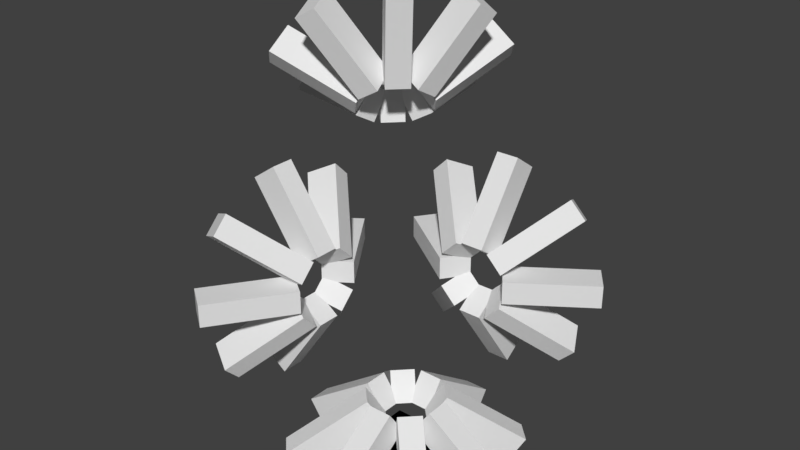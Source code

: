 # Source: RotationTest.blend  (saved by Blender 2.78.0; exported with 4.5.12 LTS)
import bpy
from mathutils import Matrix  # noqa: F401  (used for matrix-valued properties, if any)

bpy.ops.wm.read_factory_settings(use_empty=True)
scene = bpy.context.scene
scene.name = 'Scene'

# ---- collections
col_collection_1 = bpy.data.collections.new('Collection 1'); scene.collection.children.link(col_collection_1)

# ---- world
world_world = bpy.data.worlds.new('World'); scene.world = world_world
world_world.color = (0.05088, 0.05088, 0.05088)
world_world.use_sun_shadow = False
world_world.sun_shadow_jitter_overblur = 0.0
world_world.cycles.sampling_method = 'MANUAL'

# ---- meshes
me_plane = bpy.data.meshes.new('Plane')
me_plane.from_pydata([(-1.0, -1.0, 0.0), (1.0, -1.0, 0.0), (-1.0, 1.0, 0.0), (1.0, 1.0, 0.0)], [], [(0, 1, 3, 2), (2, 0, 1), (2, 1, 3)])
_uv = me_plane.uv_layers.new(name='UVMap')
_uv.uv.foreach_set('vector', [0.0001, 9.998e-05, 0.9999, 9.998e-05, 0.9999, 0.9999, 9.998e-05, 0.9999, 9.998e-05, 0.9999, 0.0001, 9.998e-05, 0.9999, 9.998e-05, 9.998e-05, 0.9999, 0.9999, 9.998e-05, 0.9999, 0.9999])
me_plane.use_remesh_preserve_volume = False
me_plane.use_remesh_preserve_attributes = False
me_plane.use_mirror_vertex_groups = False
me_plane.update()
me_cube_031 = bpy.data.meshes.new('Cube.031')
me_cube_031.from_pydata([(-1.0, -0.2505, -0.34), (-1.0, -0.2505, 0.34), (-1.0, 0.2505, -0.34), (-1.0, 0.2505, 0.34), (1.0, -0.2505, -0.34), (1.0, -0.2505, 0.34), (1.0, 0.2505, -0.34), (1.0, 0.2505, 0.34)], [], [(0, 1, 3, 2), (2, 3, 7, 6), (6, 7, 5, 4), (4, 5, 1, 0), (2, 6, 4, 0), (7, 3, 1, 5)])
me_cube_031.use_remesh_preserve_volume = False
me_cube_031.use_remesh_preserve_attributes = False
me_cube_031.use_mirror_vertex_groups = False
me_cube_031.update()
me_cube_030 = bpy.data.meshes.new('Cube.030')
me_cube_030.from_pydata([(-1.0, -0.2505, -0.34), (-1.0, -0.2505, 0.34), (-1.0, 0.2505, -0.34), (-1.0, 0.2505, 0.34), (1.0, -0.2505, -0.34), (1.0, -0.2505, 0.34), (1.0, 0.2505, -0.34), (1.0, 0.2505, 0.34)], [], [(0, 1, 3, 2), (2, 3, 7, 6), (6, 7, 5, 4), (4, 5, 1, 0), (2, 6, 4, 0), (7, 3, 1, 5)])
me_cube_030.use_remesh_preserve_volume = False
me_cube_030.use_remesh_preserve_attributes = False
me_cube_030.use_mirror_vertex_groups = False
me_cube_030.update()
me_cube_029 = bpy.data.meshes.new('Cube.029')
me_cube_029.from_pydata([(-1.0, -0.2505, -0.34), (-1.0, -0.2505, 0.34), (-1.0, 0.2505, -0.34), (-1.0, 0.2505, 0.34), (1.0, -0.2505, -0.34), (1.0, -0.2505, 0.34), (1.0, 0.2505, -0.34), (1.0, 0.2505, 0.34)], [], [(0, 1, 3, 2), (2, 3, 7, 6), (6, 7, 5, 4), (4, 5, 1, 0), (2, 6, 4, 0), (7, 3, 1, 5)])
me_cube_029.use_remesh_preserve_volume = False
me_cube_029.use_remesh_preserve_attributes = False
me_cube_029.use_mirror_vertex_groups = False
me_cube_029.update()
me_cube_028 = bpy.data.meshes.new('Cube.028')
me_cube_028.from_pydata([(-1.0, -0.2505, -0.34), (-1.0, -0.2505, 0.34), (-1.0, 0.2505, -0.34), (-1.0, 0.2505, 0.34), (1.0, -0.2505, -0.34), (1.0, -0.2505, 0.34), (1.0, 0.2505, -0.34), (1.0, 0.2505, 0.34)], [], [(0, 1, 3, 2), (2, 3, 7, 6), (6, 7, 5, 4), (4, 5, 1, 0), (2, 6, 4, 0), (7, 3, 1, 5)])
me_cube_028.use_remesh_preserve_volume = False
me_cube_028.use_remesh_preserve_attributes = False
me_cube_028.use_mirror_vertex_groups = False
me_cube_028.update()
me_cube_027 = bpy.data.meshes.new('Cube.027')
me_cube_027.from_pydata([(-1.0, -0.2505, -0.34), (-1.0, -0.2505, 0.34), (-1.0, 0.2505, -0.34), (-1.0, 0.2505, 0.34), (1.0, -0.2505, -0.34), (1.0, -0.2505, 0.34), (1.0, 0.2505, -0.34), (1.0, 0.2505, 0.34)], [], [(0, 1, 3, 2), (2, 3, 7, 6), (6, 7, 5, 4), (4, 5, 1, 0), (2, 6, 4, 0), (7, 3, 1, 5)])
me_cube_027.use_remesh_preserve_volume = False
me_cube_027.use_remesh_preserve_attributes = False
me_cube_027.use_mirror_vertex_groups = False
me_cube_027.update()
me_cube_026 = bpy.data.meshes.new('Cube.026')
me_cube_026.from_pydata([(-1.0, -0.2505, -0.34), (-1.0, -0.2505, 0.34), (-1.0, 0.2505, -0.34), (-1.0, 0.2505, 0.34), (1.0, -0.2505, -0.34), (1.0, -0.2505, 0.34), (1.0, 0.2505, -0.34), (1.0, 0.2505, 0.34)], [], [(0, 1, 3, 2), (2, 3, 7, 6), (6, 7, 5, 4), (4, 5, 1, 0), (2, 6, 4, 0), (7, 3, 1, 5)])
me_cube_026.use_remesh_preserve_volume = False
me_cube_026.use_remesh_preserve_attributes = False
me_cube_026.use_mirror_vertex_groups = False
me_cube_026.update()
me_cube_025 = bpy.data.meshes.new('Cube.025')
me_cube_025.from_pydata([(-1.0, -0.2505, -0.34), (-1.0, -0.2505, 0.34), (-1.0, 0.2505, -0.34), (-1.0, 0.2505, 0.34), (1.0, -0.2505, -0.34), (1.0, -0.2505, 0.34), (1.0, 0.2505, -0.34), (1.0, 0.2505, 0.34)], [], [(0, 1, 3, 2), (2, 3, 7, 6), (6, 7, 5, 4), (4, 5, 1, 0), (2, 6, 4, 0), (7, 3, 1, 5)])
me_cube_025.use_remesh_preserve_volume = False
me_cube_025.use_remesh_preserve_attributes = False
me_cube_025.use_mirror_vertex_groups = False
me_cube_025.update()
me_cube_024 = bpy.data.meshes.new('Cube.024')
me_cube_024.from_pydata([(-1.0, -0.2505, -0.34), (-1.0, -0.2505, 0.34), (-1.0, 0.2505, -0.34), (-1.0, 0.2505, 0.34), (1.0, -0.2505, -0.34), (1.0, -0.2505, 0.34), (1.0, 0.2505, -0.34), (1.0, 0.2505, 0.34)], [], [(0, 1, 3, 2), (2, 3, 7, 6), (6, 7, 5, 4), (4, 5, 1, 0), (2, 6, 4, 0), (7, 3, 1, 5)])
me_cube_024.use_remesh_preserve_volume = False
me_cube_024.use_remesh_preserve_attributes = False
me_cube_024.use_mirror_vertex_groups = False
me_cube_024.update()
me_cube_023 = bpy.data.meshes.new('Cube.023')
me_cube_023.from_pydata([(-1.0, -0.2505, -0.34), (-1.0, -0.2505, 0.34), (-1.0, 0.2505, -0.34), (-1.0, 0.2505, 0.34), (1.0, -0.2505, -0.34), (1.0, -0.2505, 0.34), (1.0, 0.2505, -0.34), (1.0, 0.2505, 0.34)], [], [(0, 1, 3, 2), (2, 3, 7, 6), (6, 7, 5, 4), (4, 5, 1, 0), (2, 6, 4, 0), (7, 3, 1, 5)])
me_cube_023.use_remesh_preserve_volume = False
me_cube_023.use_remesh_preserve_attributes = False
me_cube_023.use_mirror_vertex_groups = False
me_cube_023.update()
me_cube_022 = bpy.data.meshes.new('Cube.022')
me_cube_022.from_pydata([(-1.0, -0.2505, -0.34), (-1.0, -0.2505, 0.34), (-1.0, 0.2505, -0.34), (-1.0, 0.2505, 0.34), (1.0, -0.2505, -0.34), (1.0, -0.2505, 0.34), (1.0, 0.2505, -0.34), (1.0, 0.2505, 0.34)], [], [(0, 1, 3, 2), (2, 3, 7, 6), (6, 7, 5, 4), (4, 5, 1, 0), (2, 6, 4, 0), (7, 3, 1, 5)])
me_cube_022.use_remesh_preserve_volume = False
me_cube_022.use_remesh_preserve_attributes = False
me_cube_022.use_mirror_vertex_groups = False
me_cube_022.update()
me_cube_021 = bpy.data.meshes.new('Cube.021')
me_cube_021.from_pydata([(-1.0, -0.2505, -0.34), (-1.0, -0.2505, 0.34), (-1.0, 0.2505, -0.34), (-1.0, 0.2505, 0.34), (1.0, -0.2505, -0.34), (1.0, -0.2505, 0.34), (1.0, 0.2505, -0.34), (1.0, 0.2505, 0.34)], [], [(0, 1, 3, 2), (2, 3, 7, 6), (6, 7, 5, 4), (4, 5, 1, 0), (2, 6, 4, 0), (7, 3, 1, 5)])
me_cube_021.use_remesh_preserve_volume = False
me_cube_021.use_remesh_preserve_attributes = False
me_cube_021.use_mirror_vertex_groups = False
me_cube_021.update()
me_cube_020 = bpy.data.meshes.new('Cube.020')
me_cube_020.from_pydata([(-1.0, -0.2505, -0.34), (-1.0, -0.2505, 0.34), (-1.0, 0.2505, -0.34), (-1.0, 0.2505, 0.34), (1.0, -0.2505, -0.34), (1.0, -0.2505, 0.34), (1.0, 0.2505, -0.34), (1.0, 0.2505, 0.34)], [], [(0, 1, 3, 2), (2, 3, 7, 6), (6, 7, 5, 4), (4, 5, 1, 0), (2, 6, 4, 0), (7, 3, 1, 5)])
me_cube_020.use_remesh_preserve_volume = False
me_cube_020.use_remesh_preserve_attributes = False
me_cube_020.use_mirror_vertex_groups = False
me_cube_020.update()
me_cube_019 = bpy.data.meshes.new('Cube.019')
me_cube_019.from_pydata([(-1.0, -0.2505, -0.34), (-1.0, -0.2505, 0.34), (-1.0, 0.2505, -0.34), (-1.0, 0.2505, 0.34), (1.0, -0.2505, -0.34), (1.0, -0.2505, 0.34), (1.0, 0.2505, -0.34), (1.0, 0.2505, 0.34)], [], [(0, 1, 3, 2), (2, 3, 7, 6), (6, 7, 5, 4), (4, 5, 1, 0), (2, 6, 4, 0), (7, 3, 1, 5)])
me_cube_019.use_remesh_preserve_volume = False
me_cube_019.use_remesh_preserve_attributes = False
me_cube_019.use_mirror_vertex_groups = False
me_cube_019.update()
me_cube_018 = bpy.data.meshes.new('Cube.018')
me_cube_018.from_pydata([(-1.0, -0.2505, -0.34), (-1.0, -0.2505, 0.34), (-1.0, 0.2505, -0.34), (-1.0, 0.2505, 0.34), (1.0, -0.2505, -0.34), (1.0, -0.2505, 0.34), (1.0, 0.2505, -0.34), (1.0, 0.2505, 0.34)], [], [(0, 1, 3, 2), (2, 3, 7, 6), (6, 7, 5, 4), (4, 5, 1, 0), (2, 6, 4, 0), (7, 3, 1, 5)])
me_cube_018.use_remesh_preserve_volume = False
me_cube_018.use_remesh_preserve_attributes = False
me_cube_018.use_mirror_vertex_groups = False
me_cube_018.update()
me_cube_017 = bpy.data.meshes.new('Cube.017')
me_cube_017.from_pydata([(-1.0, -0.2505, -0.34), (-1.0, -0.2505, 0.34), (-1.0, 0.2505, -0.34), (-1.0, 0.2505, 0.34), (1.0, -0.2505, -0.34), (1.0, -0.2505, 0.34), (1.0, 0.2505, -0.34), (1.0, 0.2505, 0.34)], [], [(0, 1, 3, 2), (2, 3, 7, 6), (6, 7, 5, 4), (4, 5, 1, 0), (2, 6, 4, 0), (7, 3, 1, 5)])
me_cube_017.use_remesh_preserve_volume = False
me_cube_017.use_remesh_preserve_attributes = False
me_cube_017.use_mirror_vertex_groups = False
me_cube_017.update()
me_cube_016 = bpy.data.meshes.new('Cube.016')
me_cube_016.from_pydata([(-1.0, -0.2505, -0.34), (-1.0, -0.2505, 0.34), (-1.0, 0.2505, -0.34), (-1.0, 0.2505, 0.34), (1.0, -0.2505, -0.34), (1.0, -0.2505, 0.34), (1.0, 0.2505, -0.34), (1.0, 0.2505, 0.34)], [], [(0, 1, 3, 2), (2, 3, 7, 6), (6, 7, 5, 4), (4, 5, 1, 0), (2, 6, 4, 0), (7, 3, 1, 5)])
me_cube_016.use_remesh_preserve_volume = False
me_cube_016.use_remesh_preserve_attributes = False
me_cube_016.use_mirror_vertex_groups = False
me_cube_016.update()
me_cube_015 = bpy.data.meshes.new('Cube.015')
me_cube_015.from_pydata([(-1.0, -0.2505, -0.34), (-1.0, -0.2505, 0.34), (-1.0, 0.2505, -0.34), (-1.0, 0.2505, 0.34), (1.0, -0.2505, -0.34), (1.0, -0.2505, 0.34), (1.0, 0.2505, -0.34), (1.0, 0.2505, 0.34)], [], [(0, 1, 3, 2), (2, 3, 7, 6), (6, 7, 5, 4), (4, 5, 1, 0), (2, 6, 4, 0), (7, 3, 1, 5)])
me_cube_015.use_remesh_preserve_volume = False
me_cube_015.use_remesh_preserve_attributes = False
me_cube_015.use_mirror_vertex_groups = False
me_cube_015.update()
me_cube_014 = bpy.data.meshes.new('Cube.014')
me_cube_014.from_pydata([(-1.0, -0.2505, -0.34), (-1.0, -0.2505, 0.34), (-1.0, 0.2505, -0.34), (-1.0, 0.2505, 0.34), (1.0, -0.2505, -0.34), (1.0, -0.2505, 0.34), (1.0, 0.2505, -0.34), (1.0, 0.2505, 0.34)], [], [(0, 1, 3, 2), (2, 3, 7, 6), (6, 7, 5, 4), (4, 5, 1, 0), (2, 6, 4, 0), (7, 3, 1, 5)])
me_cube_014.use_remesh_preserve_volume = False
me_cube_014.use_remesh_preserve_attributes = False
me_cube_014.use_mirror_vertex_groups = False
me_cube_014.update()
me_cube_013 = bpy.data.meshes.new('Cube.013')
me_cube_013.from_pydata([(-1.0, -0.2505, -0.34), (-1.0, -0.2505, 0.34), (-1.0, 0.2505, -0.34), (-1.0, 0.2505, 0.34), (1.0, -0.2505, -0.34), (1.0, -0.2505, 0.34), (1.0, 0.2505, -0.34), (1.0, 0.2505, 0.34)], [], [(0, 1, 3, 2), (2, 3, 7, 6), (6, 7, 5, 4), (4, 5, 1, 0), (2, 6, 4, 0), (7, 3, 1, 5)])
me_cube_013.use_remesh_preserve_volume = False
me_cube_013.use_remesh_preserve_attributes = False
me_cube_013.use_mirror_vertex_groups = False
me_cube_013.update()
me_cube_012 = bpy.data.meshes.new('Cube.012')
me_cube_012.from_pydata([(-1.0, -0.2505, -0.34), (-1.0, -0.2505, 0.34), (-1.0, 0.2505, -0.34), (-1.0, 0.2505, 0.34), (1.0, -0.2505, -0.34), (1.0, -0.2505, 0.34), (1.0, 0.2505, -0.34), (1.0, 0.2505, 0.34)], [], [(0, 1, 3, 2), (2, 3, 7, 6), (6, 7, 5, 4), (4, 5, 1, 0), (2, 6, 4, 0), (7, 3, 1, 5)])
me_cube_012.use_remesh_preserve_volume = False
me_cube_012.use_remesh_preserve_attributes = False
me_cube_012.use_mirror_vertex_groups = False
me_cube_012.update()
me_cube_011 = bpy.data.meshes.new('Cube.011')
me_cube_011.from_pydata([(-1.0, -0.2505, -0.34), (-1.0, -0.2505, 0.34), (-1.0, 0.2505, -0.34), (-1.0, 0.2505, 0.34), (1.0, -0.2505, -0.34), (1.0, -0.2505, 0.34), (1.0, 0.2505, -0.34), (1.0, 0.2505, 0.34)], [], [(0, 1, 3, 2), (2, 3, 7, 6), (6, 7, 5, 4), (4, 5, 1, 0), (2, 6, 4, 0), (7, 3, 1, 5)])
me_cube_011.use_remesh_preserve_volume = False
me_cube_011.use_remesh_preserve_attributes = False
me_cube_011.use_mirror_vertex_groups = False
me_cube_011.update()
me_cube_010 = bpy.data.meshes.new('Cube.010')
me_cube_010.from_pydata([(-1.0, -0.2505, -0.34), (-1.0, -0.2505, 0.34), (-1.0, 0.2505, -0.34), (-1.0, 0.2505, 0.34), (1.0, -0.2505, -0.34), (1.0, -0.2505, 0.34), (1.0, 0.2505, -0.34), (1.0, 0.2505, 0.34)], [], [(0, 1, 3, 2), (2, 3, 7, 6), (6, 7, 5, 4), (4, 5, 1, 0), (2, 6, 4, 0), (7, 3, 1, 5)])
me_cube_010.use_remesh_preserve_volume = False
me_cube_010.use_remesh_preserve_attributes = False
me_cube_010.use_mirror_vertex_groups = False
me_cube_010.update()
me_cube_009 = bpy.data.meshes.new('Cube.009')
me_cube_009.from_pydata([(-1.0, -0.2505, -0.34), (-1.0, -0.2505, 0.34), (-1.0, 0.2505, -0.34), (-1.0, 0.2505, 0.34), (1.0, -0.2505, -0.34), (1.0, -0.2505, 0.34), (1.0, 0.2505, -0.34), (1.0, 0.2505, 0.34)], [], [(0, 1, 3, 2), (2, 3, 7, 6), (6, 7, 5, 4), (4, 5, 1, 0), (2, 6, 4, 0), (7, 3, 1, 5)])
me_cube_009.use_remesh_preserve_volume = False
me_cube_009.use_remesh_preserve_attributes = False
me_cube_009.use_mirror_vertex_groups = False
me_cube_009.update()
me_cube_008 = bpy.data.meshes.new('Cube.008')
me_cube_008.from_pydata([(-1.0, -0.2505, -0.34), (-1.0, -0.2505, 0.34), (-1.0, 0.2505, -0.34), (-1.0, 0.2505, 0.34), (1.0, -0.2505, -0.34), (1.0, -0.2505, 0.34), (1.0, 0.2505, -0.34), (1.0, 0.2505, 0.34)], [], [(0, 1, 3, 2), (2, 3, 7, 6), (6, 7, 5, 4), (4, 5, 1, 0), (2, 6, 4, 0), (7, 3, 1, 5)])
me_cube_008.use_remesh_preserve_volume = False
me_cube_008.use_remesh_preserve_attributes = False
me_cube_008.use_mirror_vertex_groups = False
me_cube_008.update()
me_cube_007 = bpy.data.meshes.new('Cube.007')
me_cube_007.from_pydata([(-1.0, -0.2505, -0.34), (-1.0, -0.2505, 0.34), (-1.0, 0.2505, -0.34), (-1.0, 0.2505, 0.34), (1.0, -0.2505, -0.34), (1.0, -0.2505, 0.34), (1.0, 0.2505, -0.34), (1.0, 0.2505, 0.34)], [], [(0, 1, 3, 2), (2, 3, 7, 6), (6, 7, 5, 4), (4, 5, 1, 0), (2, 6, 4, 0), (7, 3, 1, 5)])
me_cube_007.use_remesh_preserve_volume = False
me_cube_007.use_remesh_preserve_attributes = False
me_cube_007.use_mirror_vertex_groups = False
me_cube_007.update()
me_cube_006 = bpy.data.meshes.new('Cube.006')
me_cube_006.from_pydata([(-1.0, -0.2505, -0.34), (-1.0, -0.2505, 0.34), (-1.0, 0.2505, -0.34), (-1.0, 0.2505, 0.34), (1.0, -0.2505, -0.34), (1.0, -0.2505, 0.34), (1.0, 0.2505, -0.34), (1.0, 0.2505, 0.34)], [], [(0, 1, 3, 2), (2, 3, 7, 6), (6, 7, 5, 4), (4, 5, 1, 0), (2, 6, 4, 0), (7, 3, 1, 5)])
me_cube_006.use_remesh_preserve_volume = False
me_cube_006.use_remesh_preserve_attributes = False
me_cube_006.use_mirror_vertex_groups = False
me_cube_006.update()
me_cube_005 = bpy.data.meshes.new('Cube.005')
me_cube_005.from_pydata([(-1.0, -0.2505, -0.34), (-1.0, -0.2505, 0.34), (-1.0, 0.2505, -0.34), (-1.0, 0.2505, 0.34), (1.0, -0.2505, -0.34), (1.0, -0.2505, 0.34), (1.0, 0.2505, -0.34), (1.0, 0.2505, 0.34)], [], [(0, 1, 3, 2), (2, 3, 7, 6), (6, 7, 5, 4), (4, 5, 1, 0), (2, 6, 4, 0), (7, 3, 1, 5)])
me_cube_005.use_remesh_preserve_volume = False
me_cube_005.use_remesh_preserve_attributes = False
me_cube_005.use_mirror_vertex_groups = False
me_cube_005.update()
me_cube_004 = bpy.data.meshes.new('Cube.004')
me_cube_004.from_pydata([(-1.0, -0.2505, -0.34), (-1.0, -0.2505, 0.34), (-1.0, 0.2505, -0.34), (-1.0, 0.2505, 0.34), (1.0, -0.2505, -0.34), (1.0, -0.2505, 0.34), (1.0, 0.2505, -0.34), (1.0, 0.2505, 0.34)], [], [(0, 1, 3, 2), (2, 3, 7, 6), (6, 7, 5, 4), (4, 5, 1, 0), (2, 6, 4, 0), (7, 3, 1, 5)])
me_cube_004.use_remesh_preserve_volume = False
me_cube_004.use_remesh_preserve_attributes = False
me_cube_004.use_mirror_vertex_groups = False
me_cube_004.update()
me_cube_003 = bpy.data.meshes.new('Cube.003')
me_cube_003.from_pydata([(-1.0, -0.2505, -0.34), (-1.0, -0.2505, 0.34), (-1.0, 0.2505, -0.34), (-1.0, 0.2505, 0.34), (1.0, -0.2505, -0.34), (1.0, -0.2505, 0.34), (1.0, 0.2505, -0.34), (1.0, 0.2505, 0.34)], [], [(0, 1, 3, 2), (2, 3, 7, 6), (6, 7, 5, 4), (4, 5, 1, 0), (2, 6, 4, 0), (7, 3, 1, 5)])
me_cube_003.use_remesh_preserve_volume = False
me_cube_003.use_remesh_preserve_attributes = False
me_cube_003.use_mirror_vertex_groups = False
me_cube_003.update()
me_cube_002 = bpy.data.meshes.new('Cube.002')
me_cube_002.from_pydata([(-1.0, -0.2505, -0.34), (-1.0, -0.2505, 0.34), (-1.0, 0.2505, -0.34), (-1.0, 0.2505, 0.34), (1.0, -0.2505, -0.34), (1.0, -0.2505, 0.34), (1.0, 0.2505, -0.34), (1.0, 0.2505, 0.34)], [], [(0, 1, 3, 2), (2, 3, 7, 6), (6, 7, 5, 4), (4, 5, 1, 0), (2, 6, 4, 0), (7, 3, 1, 5)])
me_cube_002.use_remesh_preserve_volume = False
me_cube_002.use_remesh_preserve_attributes = False
me_cube_002.use_mirror_vertex_groups = False
me_cube_002.update()
me_cube_001 = bpy.data.meshes.new('Cube.001')
me_cube_001.from_pydata([(-1.0, -0.2505, -0.34), (-1.0, -0.2505, 0.34), (-1.0, 0.2505, -0.34), (-1.0, 0.2505, 0.34), (1.0, -0.2505, -0.34), (1.0, -0.2505, 0.34), (1.0, 0.2505, -0.34), (1.0, 0.2505, 0.34)], [], [(0, 1, 3, 2), (2, 3, 7, 6), (6, 7, 5, 4), (4, 5, 1, 0), (2, 6, 4, 0), (7, 3, 1, 5)])
me_cube_001.use_remesh_preserve_volume = False
me_cube_001.use_remesh_preserve_attributes = False
me_cube_001.use_mirror_vertex_groups = False
me_cube_001.update()
me_cube = bpy.data.meshes.new('Cube')
me_cube.from_pydata([(-1.0, -0.2505, -0.34), (-1.0, -0.2505, 0.34), (-1.0, 0.2505, -0.34), (-1.0, 0.2505, 0.34), (1.0, -0.2505, -0.34), (1.0, -0.2505, 0.34), (1.0, 0.2505, -0.34), (1.0, 0.2505, 0.34)], [], [(0, 1, 3, 2), (2, 3, 7, 6), (6, 7, 5, 4), (4, 5, 1, 0), (2, 6, 4, 0), (7, 3, 1, 5)])
me_cube.use_remesh_preserve_volume = False
me_cube.use_remesh_preserve_attributes = False
me_cube.use_mirror_vertex_groups = False
me_cube.update()

# ---- objects
ob_nms_scene = bpy.data.objects.new('NMS_SCENE', None)
ob_nms_plane = bpy.data.objects.new('NMS_Plane', me_plane)
ob_nms_col_031 = bpy.data.objects.new('NMS_Col.031', me_cube_031)
ob_nms_col_030 = bpy.data.objects.new('NMS_Col.030', me_cube_030)
ob_nms_col_029 = bpy.data.objects.new('NMS_Col.029', me_cube_029)
ob_nms_col_028 = bpy.data.objects.new('NMS_Col.028', me_cube_028)
ob_nms_col_027 = bpy.data.objects.new('NMS_Col.027', me_cube_027)
ob_nms_col_026 = bpy.data.objects.new('NMS_Col.026', me_cube_026)
ob_nms_col_025 = bpy.data.objects.new('NMS_Col.025', me_cube_025)
ob_nms_col_024 = bpy.data.objects.new('NMS_Col.024', me_cube_024)
ob_nms_col_023 = bpy.data.objects.new('NMS_Col.023', me_cube_023)
ob_nms_col_022 = bpy.data.objects.new('NMS_Col.022', me_cube_022)
ob_nms_col_021 = bpy.data.objects.new('NMS_Col.021', me_cube_021)
ob_nms_col_020 = bpy.data.objects.new('NMS_Col.020', me_cube_020)
ob_nms_col_019 = bpy.data.objects.new('NMS_Col.019', me_cube_019)
ob_nms_col_018 = bpy.data.objects.new('NMS_Col.018', me_cube_018)
ob_nms_col_017 = bpy.data.objects.new('NMS_Col.017', me_cube_017)
ob_nms_col_016 = bpy.data.objects.new('NMS_Col.016', me_cube_016)
ob_nms_col_015 = bpy.data.objects.new('NMS_Col.015', me_cube_015)
ob_nms_col_014 = bpy.data.objects.new('NMS_Col.014', me_cube_014)
ob_nms_col_013 = bpy.data.objects.new('NMS_Col.013', me_cube_013)
ob_nms_col_012 = bpy.data.objects.new('NMS_Col.012', me_cube_012)
ob_nms_col_011 = bpy.data.objects.new('NMS_Col.011', me_cube_011)
ob_nms_col_010 = bpy.data.objects.new('NMS_Col.010', me_cube_010)
ob_nms_col_009 = bpy.data.objects.new('NMS_Col.009', me_cube_009)
ob_nms_col_008 = bpy.data.objects.new('NMS_Col.008', me_cube_008)
ob_nms_col_007 = bpy.data.objects.new('NMS_Col.007', me_cube_007)
ob_nms_col_006 = bpy.data.objects.new('NMS_Col.006', me_cube_006)
ob_nms_col_005 = bpy.data.objects.new('NMS_Col.005', me_cube_005)
ob_nms_col_004 = bpy.data.objects.new('NMS_Col.004', me_cube_004)
ob_nms_col_003 = bpy.data.objects.new('NMS_Col.003', me_cube_003)
ob_nms_col_002 = bpy.data.objects.new('NMS_Col.002', me_cube_002)
ob_nms_col_001 = bpy.data.objects.new('NMS_Col.001', me_cube_001)
ob_nms_col = bpy.data.objects.new('NMS_Col', me_cube)

# ---- transforms, parenting, visibility, modifiers, constraints
ob_nms_scene.location = (0.0, 0.0, 0.0)
ob_nms_scene.empty_image_offset = (0.0, 0.0)
ob_nms_scene.display_type = 'SOLID'
ob_nms_scene.lineart.crease_threshold = 0.0
ob_nms_plane.parent = ob_nms_scene
ob_nms_plane.location = (0.0, 0.0, 0.0)
ob_nms_plane.display_type = 'SOLID'
ob_nms_plane.lineart.crease_threshold = 0.0
ob_nms_col_031.parent = ob_nms_plane
ob_nms_col_031.location = (-1.058, 3.06, 7.263)
ob_nms_col_031.rotation_euler = (2.269, -0.4363, 1.222)
ob_nms_col_031.display_type = 'SOLID'
ob_nms_col_031.lineart.crease_threshold = 0.0
ob_nms_col_030.parent = ob_nms_plane
ob_nms_col_030.location = (-0.8505, 2.266, 7.971)
ob_nms_col_030.rotation_euler = (2.094, -0.9599, 0.7854)
ob_nms_col_030.display_type = 'SOLID'
ob_nms_col_030.lineart.crease_threshold = 0.0
ob_nms_col_029.parent = ob_nms_plane
ob_nms_col_029.location = (-2.266, 0.8505, 7.971)
ob_nms_col_029.rotation_euler = (-2.094, -0.9599, 3.927)
ob_nms_col_029.display_type = 'SOLID'
ob_nms_col_029.lineart.crease_threshold = 0.0
ob_nms_col_028.parent = ob_nms_plane
ob_nms_col_028.location = (-1.351, 1.351, 8.264)
ob_nms_col_028.rotation_euler = (1.145e-06, -1.745, 2.356)
ob_nms_col_028.display_type = 'SOLID'
ob_nms_col_028.lineart.crease_threshold = 0.0
ob_nms_col_027.parent = ob_nms_plane
ob_nms_col_027.location = (-2.767, 2.767, 6.262)
ob_nms_col_027.rotation_euler = (-1.467e-07, 2.967, 5.498)
ob_nms_col_027.display_type = 'SOLID'
ob_nms_col_027.lineart.crease_threshold = 0.0
ob_nms_col_026.parent = ob_nms_plane
ob_nms_col_026.location = (-1.852, 3.267, 6.555)
ob_nms_col_026.rotation_euler = (-0.5236, 3.142, 4.887)
ob_nms_col_026.display_type = 'SOLID'
ob_nms_col_026.lineart.crease_threshold = 0.0
ob_nms_col_025.parent = ob_nms_plane
ob_nms_col_025.location = (-3.267, 1.852, 6.555)
ob_nms_col_025.rotation_euler = (-2.618, 0.0, 2.967)
ob_nms_col_025.display_type = 'SOLID'
ob_nms_col_025.lineart.crease_threshold = 0.0
ob_nms_col_024.parent = ob_nms_plane
ob_nms_col_024.location = (-3.06, 1.058, 7.263)
ob_nms_col_024.rotation_euler = (-2.269, -0.4363, 3.491)
ob_nms_col_024.display_type = 'SOLID'
ob_nms_col_024.lineart.crease_threshold = 0.0
ob_nms_col_023.parent = ob_nms_plane
ob_nms_col_023.location = (-2.912, -1.416, 3.128)
ob_nms_col_023.rotation_euler = (-1.571, 2.433e-07, 4.102)
ob_nms_col_023.display_type = 'SOLID'
ob_nms_col_023.lineart.crease_threshold = 0.0
ob_nms_col_022.parent = ob_nms_plane
ob_nms_col_022.location = (-2.912, -1.001, 2.127)
ob_nms_col_022.rotation_euler = (-2.094, 0.6109, 3.927)
ob_nms_col_022.display_type = 'SOLID'
ob_nms_col_022.lineart.crease_threshold = 0.0
ob_nms_col_021.parent = ob_nms_plane
ob_nms_col_021.location = (-2.912, 1.001, 2.127)
ob_nms_col_021.rotation_euler = (-1.047, 2.531, 5.498)
ob_nms_col_021.display_type = 'SOLID'
ob_nms_col_021.lineart.crease_threshold = 0.0
ob_nms_col_020.parent = ob_nms_plane
ob_nms_col_020.location = (-2.912, 2.384e-07, 1.712)
ob_nms_col_020.rotation_euler = (-2.098e-08, 2.182, 6.283)
ob_nms_col_020.display_type = 'SOLID'
ob_nms_col_020.lineart.crease_threshold = 0.0
ob_nms_col_019.parent = ob_nms_plane
ob_nms_col_019.location = (-2.912, -2.384e-07, 4.544)
ob_nms_col_019.rotation_euler = (-7.691e-08, -0.9599, 3.142)
ob_nms_col_019.display_type = 'SOLID'
ob_nms_col_019.lineart.crease_threshold = 0.0
ob_nms_col_018.parent = ob_nms_plane
ob_nms_col_018.location = (-2.912, -1.001, 4.129)
ob_nms_col_018.rotation_euler = (-1.047, -0.6109, 3.927)
ob_nms_col_018.display_type = 'SOLID'
ob_nms_col_018.lineart.crease_threshold = 0.0
ob_nms_col_017.parent = ob_nms_plane
ob_nms_col_017.location = (-2.912, 1.001, 4.129)
ob_nms_col_017.rotation_euler = (1.047, -0.6109, 2.356)
ob_nms_col_017.display_type = 'SOLID'
ob_nms_col_017.lineart.crease_threshold = 0.0
ob_nms_col_016.parent = ob_nms_plane
ob_nms_col_016.location = (-2.912, 1.416, 3.128)
ob_nms_col_016.rotation_euler = (1.571, -2.484e-08, 2.182)
ob_nms_col_016.display_type = 'SOLID'
ob_nms_col_016.lineart.crease_threshold = 0.0
ob_nms_col_015.parent = ob_nms_plane
ob_nms_col_015.location = (1.416, 2.912, 3.128)
ob_nms_col_015.rotation_euler = (1.571, -2.484e-08, 0.6109)
ob_nms_col_015.display_type = 'SOLID'
ob_nms_col_015.lineart.crease_threshold = 0.0
ob_nms_col_014.parent = ob_nms_plane
ob_nms_col_014.location = (1.001, 2.912, 4.129)
ob_nms_col_014.rotation_euler = (1.047, -0.6109, 0.7854)
ob_nms_col_014.display_type = 'SOLID'
ob_nms_col_014.lineart.crease_threshold = 0.0
ob_nms_col_013.parent = ob_nms_plane
ob_nms_col_013.location = (-1.001, 2.912, 4.129)
ob_nms_col_013.rotation_euler = (-1.047, -0.6109, 2.356)
ob_nms_col_013.display_type = 'SOLID'
ob_nms_col_013.lineart.crease_threshold = 0.0
ob_nms_col_012.parent = ob_nms_plane
ob_nms_col_012.location = (-1.192e-07, 2.912, 4.544)
ob_nms_col_012.rotation_euler = (-7.691e-08, -0.9599, 1.571)
ob_nms_col_012.display_type = 'SOLID'
ob_nms_col_012.lineart.crease_threshold = 0.0
ob_nms_col_011.parent = ob_nms_plane
ob_nms_col_011.location = (2.43e-07, 2.912, 1.712)
ob_nms_col_011.rotation_euler = (-2.098e-08, 2.182, 4.712)
ob_nms_col_011.display_type = 'SOLID'
ob_nms_col_011.lineart.crease_threshold = 0.0
ob_nms_col_010.parent = ob_nms_plane
ob_nms_col_010.location = (1.001, 2.912, 2.127)
ob_nms_col_010.rotation_euler = (-1.047, 2.531, 3.927)
ob_nms_col_010.display_type = 'SOLID'
ob_nms_col_010.lineart.crease_threshold = 0.0
ob_nms_col_009.parent = ob_nms_plane
ob_nms_col_009.location = (-1.001, 2.912, 2.127)
ob_nms_col_009.rotation_euler = (-2.094, 0.6109, 2.356)
ob_nms_col_009.display_type = 'SOLID'
ob_nms_col_009.lineart.crease_threshold = 0.0
ob_nms_col_008.parent = ob_nms_plane
ob_nms_col_008.location = (-1.416, 2.912, 3.128)
ob_nms_col_008.rotation_euler = (-1.571, 2.433e-07, 2.531)
ob_nms_col_008.display_type = 'SOLID'
ob_nms_col_008.lineart.crease_threshold = 0.0
ob_nms_col_007.parent = ob_nms_plane
ob_nms_col_007.location = (-1.416, -1.238e-07, 0.6273)
ob_nms_col_007.rotation_euler = (0.0, 0.6109, 3.142)
ob_nms_col_007.display_type = 'SOLID'
ob_nms_col_007.lineart.crease_threshold = 0.0
ob_nms_col_006.parent = ob_nms_plane
ob_nms_col_006.location = (-1.001, -1.001, 0.6273)
ob_nms_col_006.rotation_euler = (4.318e-15, 0.6109, 3.927)
ob_nms_col_006.display_type = 'SOLID'
ob_nms_col_006.lineart.crease_threshold = 0.0
ob_nms_col_005.parent = ob_nms_plane
ob_nms_col_005.location = (1.001, -1.001, 0.6273)
ob_nms_col_005.rotation_euler = (1.295e-14, 0.6109, 5.498)
ob_nms_col_005.display_type = 'SOLID'
ob_nms_col_005.lineart.crease_threshold = 0.0
ob_nms_col_004.parent = ob_nms_plane
ob_nms_col_004.location = (2.43e-07, -1.416, 0.6273)
ob_nms_col_004.rotation_euler = (0.0, 0.6109, 4.712)
ob_nms_col_004.display_type = 'SOLID'
ob_nms_col_004.lineart.crease_threshold = 0.0
ob_nms_col_003.parent = ob_nms_plane
ob_nms_col_003.location = (-1.192e-07, 1.416, 0.6273)
ob_nms_col_003.rotation_euler = (0.0, 0.6109, 1.571)
ob_nms_col_003.display_type = 'SOLID'
ob_nms_col_003.lineart.crease_threshold = 0.0
ob_nms_col_002.parent = ob_nms_plane
ob_nms_col_002.location = (-1.001, 1.001, 0.6273)
ob_nms_col_002.rotation_euler = (-5.122e-08, 0.6109, 2.356)
ob_nms_col_002.display_type = 'SOLID'
ob_nms_col_002.lineart.crease_threshold = 0.0
ob_nms_col_001.parent = ob_nms_plane
ob_nms_col_001.location = (1.001, 1.001, 0.6273)
ob_nms_col_001.rotation_euler = (0.0, 0.6109, 0.7854)
ob_nms_col_001.display_type = 'SOLID'
ob_nms_col_001.lineart.crease_threshold = 0.0
ob_nms_col.parent = ob_nms_plane
ob_nms_col.location = (1.416, 0.0, 0.6273)
ob_nms_col.rotation_euler = (0.0, 0.6109, 0.0)
ob_nms_col.display_type = 'SOLID'
ob_nms_col.lineart.crease_threshold = 0.0

# ---- collection membership
col_collection_1.objects.link(ob_nms_scene)
col_collection_1.objects.link(ob_nms_plane)
col_collection_1.objects.link(ob_nms_col_031)
col_collection_1.objects.link(ob_nms_col_030)
col_collection_1.objects.link(ob_nms_col_029)
col_collection_1.objects.link(ob_nms_col_028)
col_collection_1.objects.link(ob_nms_col_027)
col_collection_1.objects.link(ob_nms_col_026)
col_collection_1.objects.link(ob_nms_col_025)
col_collection_1.objects.link(ob_nms_col_024)
col_collection_1.objects.link(ob_nms_col_023)
col_collection_1.objects.link(ob_nms_col_022)
col_collection_1.objects.link(ob_nms_col_021)
col_collection_1.objects.link(ob_nms_col_020)
col_collection_1.objects.link(ob_nms_col_019)
col_collection_1.objects.link(ob_nms_col_018)
col_collection_1.objects.link(ob_nms_col_017)
col_collection_1.objects.link(ob_nms_col_016)
col_collection_1.objects.link(ob_nms_col_015)
col_collection_1.objects.link(ob_nms_col_014)
col_collection_1.objects.link(ob_nms_col_013)
col_collection_1.objects.link(ob_nms_col_012)
col_collection_1.objects.link(ob_nms_col_011)
col_collection_1.objects.link(ob_nms_col_010)
col_collection_1.objects.link(ob_nms_col_009)
col_collection_1.objects.link(ob_nms_col_008)
col_collection_1.objects.link(ob_nms_col_007)
col_collection_1.objects.link(ob_nms_col_006)
col_collection_1.objects.link(ob_nms_col_005)
col_collection_1.objects.link(ob_nms_col_004)
col_collection_1.objects.link(ob_nms_col_003)
col_collection_1.objects.link(ob_nms_col_002)
col_collection_1.objects.link(ob_nms_col_001)
col_collection_1.objects.link(ob_nms_col)

# ---- scene / render settings (as saved in the file)
scene.frame_start = 1; scene.frame_end = 250; scene.frame_set(0)
scene.render.engine = 'BLENDER_EEVEE_NEXT'
scene.render.resolution_percentage = 50
scene.render.dither_intensity = 0.0
scene.cycles.use_denoising = False
scene.cycles.samples = 128
scene.cycles.sampling_pattern = 'TABULATED_SOBOL'
scene.cycles.light_sampling_threshold = 0.0
scene.cycles.use_adaptive_sampling = False
scene.cycles.use_light_tree = False
scene.cycles.blur_glossy = 0.0
scene.cycles.sample_clamp_indirect = 0.0
scene.view_settings.view_transform = 'Standard'
bpy.context.view_layer.update()

# ---- added for rendering (the .blend has no active camera and no usable light): camera, sun
cam_auto = bpy.data.cameras.new('AutoCamera')
cam_auto.lens = 50.0
cam_auto.sensor_width = 36.0
cam_auto.clip_end = 1000.0
ob_auto_camera = bpy.data.objects.new('AutoCamera', cam_auto)
scene.collection.objects.link(ob_auto_camera)
ob_auto_camera.location = (11.5361, -14.0322, 14.526)
ob_auto_camera.rotation_euler = (1.09748, -7.21219e-08, 0.694738)
scene.camera = ob_auto_camera
light_auto_sun = bpy.data.lights.new('AutoSun', 'SUN')
light_auto_sun.energy = 3.0
light_auto_sun.angle = 0.0523599
ob_auto_sun = bpy.data.objects.new('AutoSun', light_auto_sun)
scene.collection.objects.link(ob_auto_sun)
ob_auto_sun.rotation_euler = (0.872665, 0.174533, 0.523599)
bpy.context.view_layer.update()

